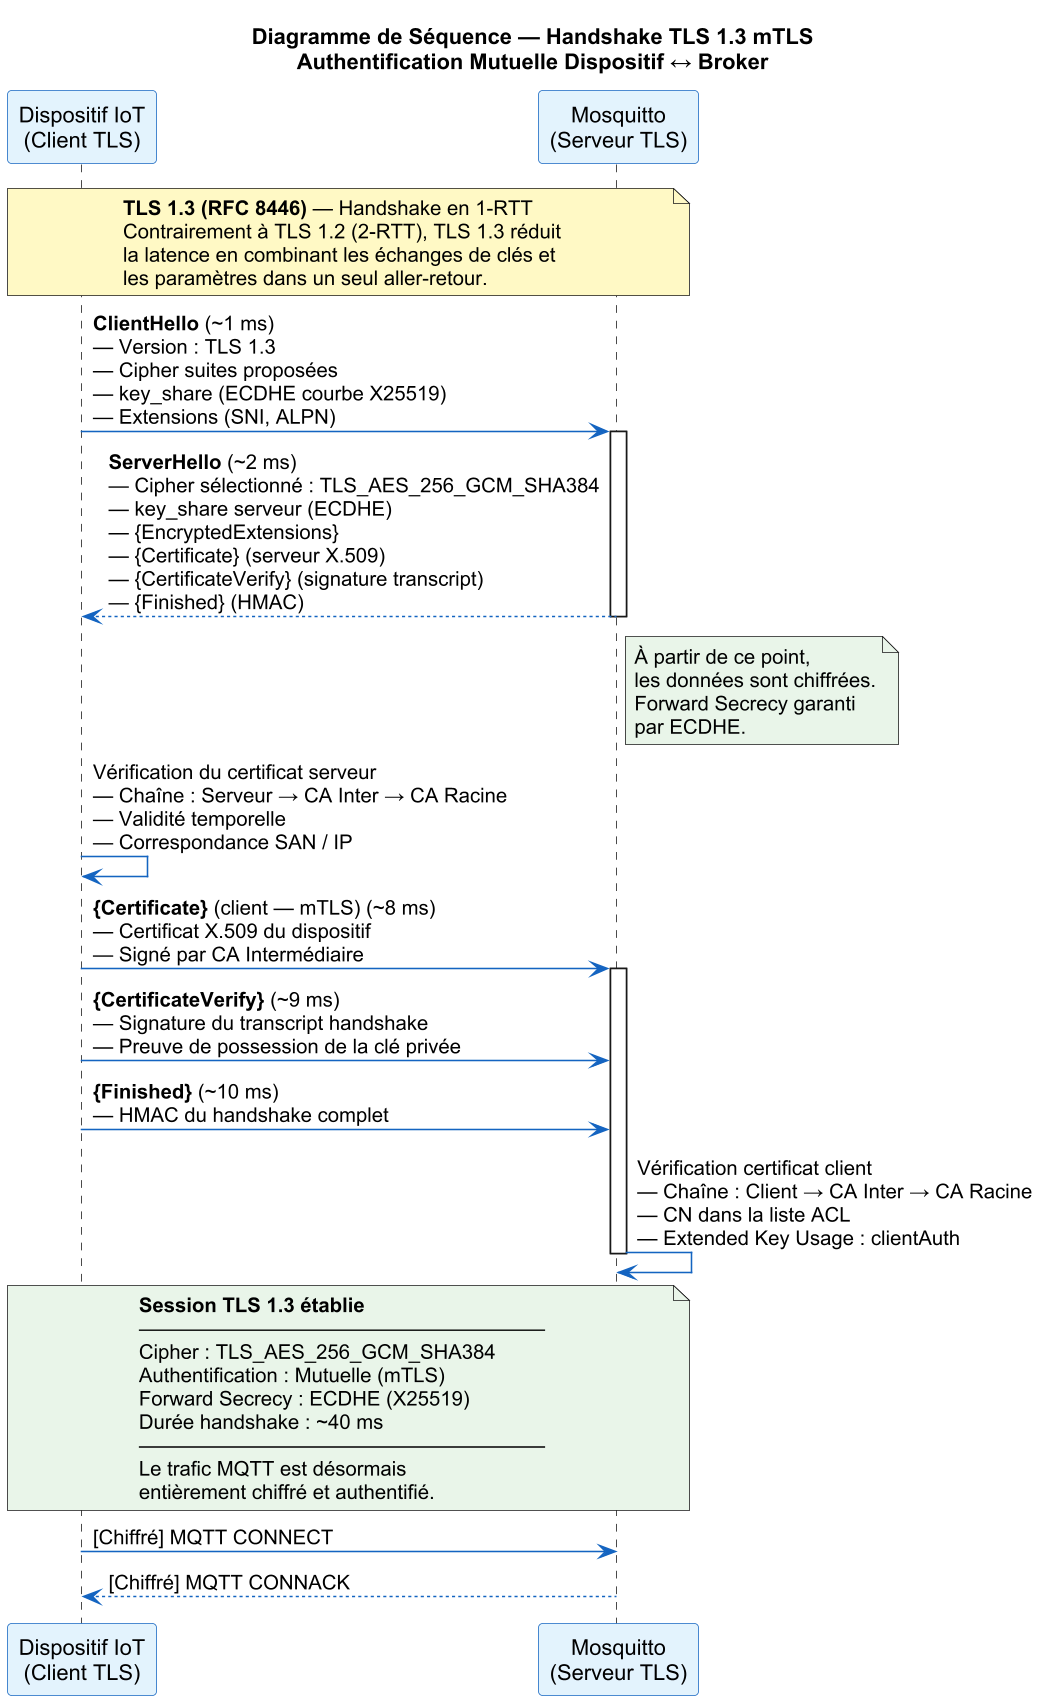

The diagram above was rendered by PlantUML. Its source (embedded in the PNG):
@startuml diag-tls-handshake
skinparamlocked dpi 150

skinparam backgroundColor #FFFFFF
skinparam defaultFontName Arial
skinparam shadowing false
skinparam sequence {
  ArrowColor #1565C0
  ParticipantBackgroundColor #E3F2FD
  ParticipantBorderColor #1565C0
}

title Diagramme de Séquence — Handshake TLS 1.3 mTLS\nAuthentification Mutuelle Dispositif ↔ Broker

participant "Dispositif IoT\n(Client TLS)" as CLIENT
participant "Mosquitto\n(Serveur TLS)" as SERVER

note over CLIENT, SERVER #FFF9C4
  **TLS 1.3 (RFC 8446)** — Handshake en 1-RTT
  Contrairement à TLS 1.2 (2-RTT), TLS 1.3 réduit
  la latence en combinant les échanges de clés et
  les paramètres dans un seul aller-retour.
end note

CLIENT -> SERVER : **ClientHello** (~1 ms)\n— Version : TLS 1.3\n— Cipher suites proposées\n— key_share (ECDHE courbe X25519)\n— Extensions (SNI, ALPN)
activate SERVER

SERVER --> CLIENT : **ServerHello** (~2 ms)\n— Cipher sélectionné : TLS_AES_256_GCM_SHA384\n— key_share serveur (ECDHE)\n— {EncryptedExtensions}\n— {Certificate} (serveur X.509)\n— {CertificateVerify} (signature transcript)\n— {Finished} (HMAC)
deactivate SERVER

note right of SERVER #E8F5E9
  À partir de ce point,
  les données sont chiffrées.
  Forward Secrecy garanti
  par ECDHE.
end note

CLIENT -> CLIENT : Vérification du certificat serveur\n— Chaîne : Serveur → CA Inter → CA Racine\n— Validité temporelle\n— Correspondance SAN / IP

CLIENT -> SERVER : **{Certificate}** (client — mTLS) (~8 ms)\n— Certificat X.509 du dispositif\n— Signé par CA Intermédiaire
activate SERVER

CLIENT -> SERVER : **{CertificateVerify}** (~9 ms)\n— Signature du transcript handshake\n— Preuve de possession de la clé privée

CLIENT -> SERVER : **{Finished}** (~10 ms)\n— HMAC du handshake complet

SERVER -> SERVER : Vérification certificat client\n— Chaîne : Client → CA Inter → CA Racine\n— CN dans la liste ACL\n— Extended Key Usage : clientAuth
deactivate SERVER

note over CLIENT, SERVER #E8F5E9
  **Session TLS 1.3 établie**
  ————————————————————
  Cipher : TLS_AES_256_GCM_SHA384
  Authentification : Mutuelle (mTLS)
  Forward Secrecy : ECDHE (X25519)
  Durée handshake : ~40 ms
  ————————————————————
  Le trafic MQTT est désormais
  entièrement chiffré et authentifié.
end note

CLIENT -> SERVER : [Chiffré] MQTT CONNECT
SERVER --> CLIENT : [Chiffré] MQTT CONNACK

@enduml